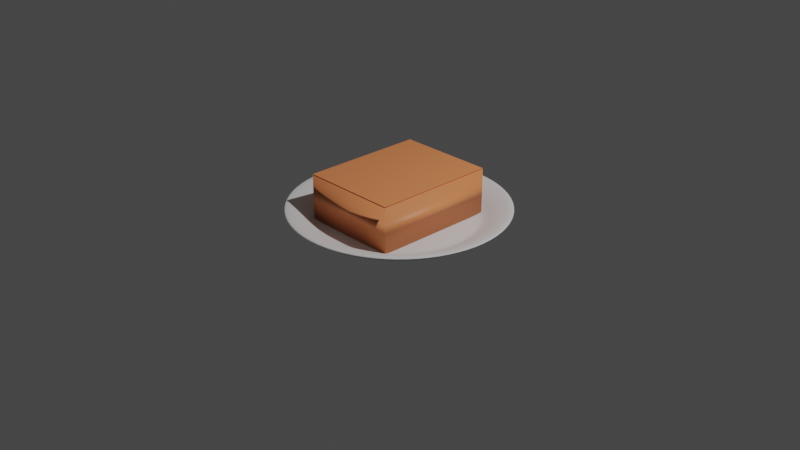 # Source: kue_engkak_ketan.blend  (saved by Blender 2.92.15; exported with 4.5.12 LTS)
import bpy
from mathutils import Matrix  # noqa: F401  (used for matrix-valued properties, if any)

bpy.ops.wm.read_factory_settings(use_empty=True)
scene = bpy.context.scene
scene.name = 'Scene'

# ---- collections
col_collection = bpy.data.collections.new('Collection'); scene.collection.children.link(col_collection)

# ---- materials (node trees are filled in below, after node groups)
mat_material_002 = bpy.data.materials.new('Material.002')
mat_material_002.use_transparent_shadow = False

# ---- material node trees
mat_material_002.use_nodes = True; mat_material_002.node_tree.nodes.clear()
_N = mat_material_002.node_tree.nodes; _L = mat_material_002.node_tree.links
n0 = _N.new('ShaderNodeBsdfPrincipled'); n0.name = 'Principled BSDF'; n0.location = (10, 300)
n0.distribution = 'GGX'
n0.subsurface_method = 'BURLEY'
n0.inputs[0].default_value = (1.0, 0.3099, 0.1135, 1.0)
n0.inputs[3].default_value = 1.45
n0.inputs[27].default_value = (0.0, 0.0, 0.0, 1.0)
n0.inputs[28].default_value = 1.0
n1 = _N.new('ShaderNodeOutputMaterial'); n1.name = 'Material Output'; n1.location = (300, 300)
_L.new(n0.outputs[0], n1.inputs[0])
n1.is_active_output = True

# ---- world
world_world = bpy.data.worlds.new('World'); scene.world = world_world
world_world.use_nodes = True; world_world.node_tree.nodes.clear()
_N = world_world.node_tree.nodes; _L = world_world.node_tree.links
n0 = _N.new('ShaderNodeOutputWorld'); n0.name = 'World Output'; n0.location = (300, 300)
n1 = _N.new('ShaderNodeBackground'); n1.name = 'Background'; n1.location = (10, 300)
n1.inputs[0].default_value = (0.05088, 0.05088, 0.05088, 1.0)
_L.new(n1.outputs[0], n0.inputs[0])
n0.is_active_output = True
world_world.color = (0.05088, 0.05088, 0.05088)
world_world.use_sun_shadow = False
world_world.sun_shadow_jitter_overblur = 0.0

# ---- cameras
cam_camera = bpy.data.cameras.new('Camera')
cam_camera.clip_end = 100.0
cam_camera.ortho_scale = 7.314

# ---- lights
light_light = bpy.data.lights.new('Light', 'POINT')
light_light.transmission_factor = 0.0
light_light.energy = 1000.0
light_light.shadow_soft_size = 0.1
light_light.shadow_maximum_resolution = 0.006
light_light.use_absolute_resolution = True

# ---- meshes
me_cylinder = bpy.data.meshes.new('Cylinder')
me_cylinder.from_pydata([(-1.327e-08, 0.8459, -1.0), (0.0, 1.0, 1.0), (0.2893, 0.7949, -1.0), (0.342, 0.9397, 1.0), (0.5437, 0.648, -1.0), (0.6428, 0.766, 1.0), (0.7326, 0.4229, -1.0), (0.866, 0.5, 1.0), (0.833, 0.1469, -1.0), (0.9848, 0.1736, 1.0), (0.833, -0.1469, -1.0), (0.9848, -0.1736, 1.0), (0.7326, -0.4229, -1.0), (0.866, -0.5, 1.0), (0.5437, -0.648, -1.0), (0.6428, -0.766, 1.0), (0.2893, -0.7949, -1.0), (0.342, -0.9397, 1.0), (1.145e-07, -0.8459, -1.0), (1.51e-07, -1.0, 1.0), (-0.2893, -0.7949, -1.0), (-0.342, -0.9397, 1.0), (-0.5437, -0.648, -1.0), (-0.6428, -0.766, 1.0), (-0.7326, -0.4229, -1.0), (-0.866, -0.5, 1.0), (-0.833, -0.1469, -1.0), (-0.9848, -0.1736, 1.0), (-0.833, 0.1469, -1.0), (-0.9848, 0.1736, 1.0), (-0.7326, 0.4229, -1.0), (-0.866, 0.5, 1.0), (-0.5437, 0.648, -1.0), (-0.6428, 0.766, 1.0), (-0.2893, 0.7949, -1.0), (-0.342, 0.9397, 1.0), (0.342, 0.9397, 2.774), (-1.397e-10, 1.0, 2.774), (0.6428, 0.766, 2.774), (0.866, 0.5, 2.774), (0.9848, 0.1736, 2.774), (0.9848, -0.1736, 2.774), (0.866, -0.5, 2.774), (0.6428, -0.766, 2.774), (0.342, -0.9397, 2.774), (1.509e-07, -1.0, 2.774), (-0.342, -0.9397, 2.774), (-0.6428, -0.766, 2.774), (-0.866, -0.5, 2.774), (-0.9848, -0.1736, 2.774), (-0.9848, 0.1736, 2.774), (-0.866, 0.5, 2.774), (-0.6428, 0.766, 2.774), (-0.342, 0.9397, 2.774), (0.2936, 0.8067, 0.6439), (-1.23e-08, 0.8585, 0.6439), (0.5518, 0.6577, 0.6439), (0.7435, 0.4293, 0.6439), (0.8455, 0.1491, 0.6439), (0.8455, -0.1491, 0.6439), (0.7435, -0.4293, 0.6439), (0.5518, -0.6577, 0.6439), (0.2936, -0.8067, 0.6439), (1.173e-07, -0.8585, 0.6439), (-0.2936, -0.8067, 0.6439), (-0.5518, -0.6577, 0.6439), (-0.7435, -0.4293, 0.6439), (-0.8455, -0.1491, 0.6439), (-0.8455, 0.1491, 0.6439), (-0.7435, 0.4293, 0.6439), (-0.5518, 0.6577, 0.6439), (-0.2936, 0.8067, 0.6439), (0.4052, 1.113, 3.362), (1.613e-08, 1.185, 3.362), (0.7615, 0.9076, 3.362), (1.026, 0.5924, 3.362), (1.167, 0.2057, 3.362), (1.167, -0.2057, 3.362), (1.026, -0.5924, 3.362), (0.7615, -0.9076, 3.362), (0.4052, -1.113, 3.362), (1.95e-07, -1.185, 3.362), (-0.4052, -1.113, 3.362), (-0.7615, -0.9076, 3.362), (-1.026, -0.5924, 3.362), (-1.167, -0.2057, 3.362), (-1.167, 0.2057, 3.362), (-1.026, 0.5924, 3.362), (-0.7616, 0.9076, 3.362), (-0.4052, 1.113, 3.362), (0.4052, 1.113, 4.296), (1.597e-08, 1.185, 4.296), (0.7615, 0.9076, 4.296), (1.026, 0.5924, 4.296), (1.167, 0.2057, 4.296), (1.167, -0.2057, 4.296), (1.026, -0.5924, 4.296), (0.7615, -0.9076, 4.296), (0.4052, -1.113, 4.296), (1.949e-07, -1.185, 4.296), (-0.4052, -1.113, 4.296), (-0.7615, -0.9076, 4.296), (-1.026, -0.5924, 4.296), (-1.167, -0.2057, 4.296), (-1.167, 0.2057, 4.296), (-1.026, 0.5924, 4.296), (-0.7616, 0.9076, 4.296), (-0.4052, 1.113, 4.296), (-2.005e-08, 0.7073, -1.0), (0.2419, 0.6646, -1.0), (0.4546, 0.5418, -1.0), (0.6125, 0.3536, -1.0), (0.6965, 0.1228, -1.0), (0.6965, -0.1228, -1.0), (0.6125, -0.3536, -1.0), (0.4546, -0.5418, -1.0), (0.2419, -0.6646, -1.0), (8.675e-08, -0.7073, -1.0), (-0.2419, -0.6646, -1.0), (-0.4546, -0.5418, -1.0), (-0.6125, -0.3536, -1.0), (-0.6965, -0.1228, -1.0), (-0.6965, 0.1228, -1.0), (-0.6125, 0.3536, -1.0), (-0.4546, 0.5418, -1.0), (-0.2419, 0.6646, -1.0), (0.2649, 0.7278, 0.6439), (-1.855e-08, 0.7745, 0.6439), (0.4979, 0.5933, 0.6439), (0.6708, 0.3873, 0.6439), (0.7628, 0.1345, 0.6439), (0.7628, -0.1345, 0.6439), (0.6708, -0.3873, 0.6439), (0.4979, -0.5933, 0.6439), (0.2649, -0.7278, 0.6439), (9.841e-08, -0.7745, 0.6439), (-0.2649, -0.7278, 0.6439), (-0.4979, -0.5933, 0.6439), (-0.6708, -0.3873, 0.6439), (-0.7628, -0.1345, 0.6439), (-0.7628, 0.1345, 0.6439), (-0.6708, 0.3873, 0.6439), (-0.4979, 0.5933, 0.6439), (-0.2649, 0.7278, 0.6439)], [], [(0, 1, 3, 2), (2, 3, 5, 4), (4, 5, 7, 6), (6, 7, 9, 8), (8, 9, 11, 10), (10, 11, 13, 12), (12, 13, 15, 14), (14, 15, 17, 16), (16, 17, 19, 18), (18, 19, 21, 20), (20, 21, 23, 22), (22, 23, 25, 24), (24, 25, 27, 26), (26, 27, 29, 28), (28, 29, 31, 30), (30, 31, 33, 32), (11, 9, 76, 77), (32, 33, 35, 34), (34, 35, 1, 0), (4, 6, 111, 110), (42, 41, 59, 60), (37, 36, 90, 91), (49, 50, 104, 103), (1, 35, 89, 73), (19, 17, 80, 81), (48, 49, 103, 102), (47, 48, 102, 101), (27, 25, 84, 85), (9, 7, 75, 76), (46, 47, 101, 100), (35, 33, 88, 89), (17, 15, 79, 80), (45, 46, 100, 99), (44, 45, 99, 98), (25, 23, 83, 84), (7, 5, 74, 75), (43, 44, 98, 97), (33, 31, 87, 88), (61, 60, 132, 133), (50, 49, 67, 68), (43, 42, 60, 61), (51, 50, 68, 69), (44, 43, 61, 62), (36, 37, 55, 54), (52, 51, 69, 70), (45, 44, 62, 63), (38, 36, 54, 56), (53, 52, 70, 71), (46, 45, 63, 64), (39, 38, 56, 57), (37, 53, 71, 55), (47, 46, 64, 65), (40, 39, 57, 58), (48, 47, 65, 66), (41, 40, 58, 59), (49, 48, 66, 67), (87, 86, 104, 105), (75, 74, 92, 93), (80, 79, 97, 98), (72, 73, 91, 90), (85, 84, 102, 103), (73, 89, 107, 91), (78, 77, 95, 96), (83, 82, 100, 101), (88, 87, 105, 106), (76, 75, 93, 94), (81, 80, 98, 99), (86, 85, 103, 104), (74, 72, 90, 92), (79, 78, 96, 97), (84, 83, 101, 102), (89, 88, 106, 107), (77, 76, 94, 95), (82, 81, 99, 100), (29, 27, 85, 86), (50, 51, 105, 104), (3, 1, 73, 72), (36, 38, 92, 90), (51, 52, 106, 105), (21, 19, 81, 82), (38, 39, 93, 92), (52, 53, 107, 106), (39, 40, 94, 93), (13, 11, 77, 78), (31, 29, 86, 87), (53, 37, 91, 107), (40, 41, 95, 94), (5, 3, 72, 74), (23, 21, 82, 83), (41, 42, 96, 95), (42, 43, 97, 96), (15, 13, 78, 79), (108, 109, 110, 111, 112, 113, 114, 115, 116, 117, 118, 119, 120, 121, 122, 123, 124, 125), (14, 16, 116, 115), (0, 2, 109, 108), (24, 26, 121, 120), (34, 0, 108, 125), (10, 12, 114, 113), (20, 22, 119, 118), (30, 32, 124, 123), (6, 8, 112, 111), (16, 18, 117, 116), (26, 28, 122, 121), (2, 4, 110, 109), (12, 14, 115, 114), (22, 24, 120, 119), (32, 34, 125, 124), (8, 10, 113, 112), (18, 20, 118, 117), (28, 30, 123, 122), (126, 127, 143, 142, 141, 140, 139, 138, 137, 136, 135, 134, 133, 132, 131, 130, 129, 128), (69, 68, 140, 141), (62, 61, 133, 134), (54, 55, 127, 126), (70, 69, 141, 142), (63, 62, 134, 135), (56, 54, 126, 128), (71, 70, 142, 143), (64, 63, 135, 136), (57, 56, 128, 129), (55, 71, 143, 127), (65, 64, 136, 137), (58, 57, 129, 130), (66, 65, 137, 138), (59, 58, 130, 131), (67, 66, 138, 139), (60, 59, 131, 132), (68, 67, 139, 140)])
_uv = me_cylinder.uv_layers.new(name='UVMap')
_uv.uv.foreach_set('vector', [1.0, 0.5, 1.0, 1.0, 0.9444, 1.0, 0.9444, 0.5, 0.9444, 0.5, 0.9444, 1.0, 0.8889, 1.0, 0.8889, 0.5, 0.8889, 0.5, 0.8889, 1.0, 0.8333, 1.0, 0.8333, 0.5, 0.8333, 0.5, 0.8333, 1.0, 0.7778, 1.0, 0.7778, 0.5, 0.7778, 0.5, 0.7778, 1.0, 0.7222, 1.0, 0.7222, 0.5, 0.7222, 0.5, 0.7222, 1.0, 0.6667, 1.0, 0.6667, 0.5, 0.6667, 0.5, 0.6667, 1.0, 0.6111, 1.0, 0.6111, 0.5, 0.6111, 0.5, 0.6111, 1.0, 0.5556, 1.0, 0.5556, 0.5, 0.5556, 0.5, 0.5556, 1.0, 0.5, 1.0, 0.5, 0.5, 0.5, 0.5, 0.5, 1.0, 0.4444, 1.0, 0.4444, 0.5, 0.4444, 0.5, 0.4444, 1.0, 0.3889, 1.0, 0.3889, 0.5, 0.3889, 0.5, 0.3889, 1.0, 0.3333, 1.0, 0.3333, 0.5, 0.3333, 0.5, 0.3333, 1.0, 0.2778, 1.0, 0.2778, 0.5, 0.2778, 0.5, 0.2778, 1.0, 0.2222, 1.0, 0.2222, 0.5, 0.2222, 0.5, 0.2222, 1.0, 0.1667, 1.0, 0.1667, 0.5, 0.1667, 0.5, 0.1667, 1.0, 0.1111, 1.0, 0.1111, 0.5, 0.7222, 1.0, 0.7778, 1.0, 0.7778, 1.0, 0.7222, 1.0, 0.1111, 0.5, 0.1111, 1.0, 0.05556, 1.0, 0.05556, 0.5, 0.05556, 0.5, 0.05556, 1.0, -1.863e-07, 1.0, -1.863e-07, 0.5, 0.8889, 0.5, 0.8333, 0.5, 0.8333, 0.5, 0.8889, 0.5, 0.6667, 1.0, 0.7222, 1.0, 0.7222, 1.0, 0.6667, 1.0, 1.0, 1.0, 0.9444, 1.0, 0.9444, 1.0, 1.0, 1.0, 0.2778, 1.0, 0.2222, 1.0, 0.2222, 1.0, 0.2778, 1.0, -1.863e-07, 1.0, 0.05556, 1.0, 0.05556, 1.0, -1.863e-07, 1.0, 0.5, 1.0, 0.5556, 1.0, 0.5556, 1.0, 0.5, 1.0, 0.3333, 1.0, 0.2778, 1.0, 0.2778, 1.0, 0.3333, 1.0, 0.3889, 1.0, 0.3333, 1.0, 0.3333, 1.0, 0.3889, 1.0, 0.2778, 1.0, 0.3333, 1.0, 0.3333, 1.0, 0.2778, 1.0, 0.7778, 1.0, 0.8333, 1.0, 0.8333, 1.0, 0.7778, 1.0, 0.4444, 1.0, 0.3889, 1.0, 0.3889, 1.0, 0.4444, 1.0, 0.05556, 1.0, 0.1111, 1.0, 0.1111, 1.0, 0.05556, 1.0, 0.5556, 1.0, 0.6111, 1.0, 0.6111, 1.0, 0.5556, 1.0, 0.5, 1.0, 0.4444, 1.0, 0.4444, 1.0, 0.5, 1.0, 0.5556, 1.0, 0.5, 1.0, 0.5, 1.0, 0.5556, 1.0, 0.3333, 1.0, 0.3889, 1.0, 0.3889, 1.0, 0.3333, 1.0, 0.8333, 1.0, 0.8889, 1.0, 0.8889, 1.0, 0.8333, 1.0, 0.6111, 1.0, 0.5556, 1.0, 0.5556, 1.0, 0.6111, 1.0, 0.1111, 1.0, 0.1667, 1.0, 0.1667, 1.0, 0.1111, 1.0, 0.6111, 1.0, 0.6667, 1.0, 0.6667, 1.0, 0.6111, 1.0, 0.2222, 1.0, 0.2778, 1.0, 0.2778, 1.0, 0.2222, 1.0, 0.6111, 1.0, 0.6667, 1.0, 0.6667, 1.0, 0.6111, 1.0, 0.1667, 1.0, 0.2222, 1.0, 0.2222, 1.0, 0.1667, 1.0, 0.5556, 1.0, 0.6111, 1.0, 0.6111, 1.0, 0.5556, 1.0, 0.9444, 1.0, 1.0, 1.0, 1.0, 1.0, 0.9444, 1.0, 0.1111, 1.0, 0.1667, 1.0, 0.1667, 1.0, 0.1111, 1.0, 0.5, 1.0, 0.5556, 1.0, 0.5556, 1.0, 0.5, 1.0, 0.8889, 1.0, 0.9444, 1.0, 0.9444, 1.0, 0.8889, 1.0, 0.05556, 1.0, 0.1111, 1.0, 0.1111, 1.0, 0.05556, 1.0, 0.4444, 1.0, 0.5, 1.0, 0.5, 1.0, 0.4444, 1.0, 0.8333, 1.0, 0.8889, 1.0, 0.8889, 1.0, 0.8333, 1.0, -1.863e-07, 1.0, 0.05556, 1.0, 0.05556, 1.0, -1.863e-07, 1.0, 0.3889, 1.0, 0.4444, 1.0, 0.4444, 1.0, 0.3889, 1.0, 0.7778, 1.0, 0.8333, 1.0, 0.8333, 1.0, 0.7778, 1.0, 0.3333, 1.0, 0.3889, 1.0, 0.3889, 1.0, 0.3333, 1.0, 0.7222, 1.0, 0.7778, 1.0, 0.7778, 1.0, 0.7222, 1.0, 0.2778, 1.0, 0.3333, 1.0, 0.3333, 1.0, 0.2778, 1.0, 0.1667, 1.0, 0.2222, 1.0, 0.2222, 1.0, 0.1667, 1.0, 0.8333, 1.0, 0.8889, 1.0, 0.8889, 1.0, 0.8333, 1.0, 0.5556, 1.0, 0.6111, 1.0, 0.6111, 1.0, 0.5556, 1.0, 0.9444, 1.0, 1.0, 1.0, 1.0, 1.0, 0.9444, 1.0, 0.2778, 1.0, 0.3333, 1.0, 0.3333, 1.0, 0.2778, 1.0, -1.863e-07, 1.0, 0.05556, 1.0, 0.05556, 1.0, -1.863e-07, 1.0, 0.6667, 1.0, 0.7222, 1.0, 0.7222, 1.0, 0.6667, 1.0, 0.3889, 1.0, 0.4444, 1.0, 0.4444, 1.0, 0.3889, 1.0, 0.1111, 1.0, 0.1667, 1.0, 0.1667, 1.0, 0.1111, 1.0, 0.7778, 1.0, 0.8333, 1.0, 0.8333, 1.0, 0.7778, 1.0, 0.5, 1.0, 0.5556, 1.0, 0.5556, 1.0, 0.5, 1.0, 0.2222, 1.0, 0.2778, 1.0, 0.2778, 1.0, 0.2222, 1.0, 0.8889, 1.0, 0.9444, 1.0, 0.9444, 1.0, 0.8889, 1.0, 0.6111, 1.0, 0.6667, 1.0, 0.6667, 1.0, 0.6111, 1.0, 0.3333, 1.0, 0.3889, 1.0, 0.3889, 1.0, 0.3333, 1.0, 0.05556, 1.0, 0.1111, 1.0, 0.1111, 1.0, 0.05556, 1.0, 0.7222, 1.0, 0.7778, 1.0, 0.7778, 1.0, 0.7222, 1.0, 0.4444, 1.0, 0.5, 1.0, 0.5, 1.0, 0.4444, 1.0, 0.2222, 1.0, 0.2778, 1.0, 0.2778, 1.0, 0.2222, 1.0, 0.2222, 1.0, 0.1667, 1.0, 0.1667, 1.0, 0.2222, 1.0, 0.9444, 1.0, 1.0, 1.0, 1.0, 1.0, 0.9444, 1.0, 0.9444, 1.0, 0.8889, 1.0, 0.8889, 1.0, 0.9444, 1.0, 0.1667, 1.0, 0.1111, 1.0, 0.1111, 1.0, 0.1667, 1.0, 0.4444, 1.0, 0.5, 1.0, 0.5, 1.0, 0.4444, 1.0, 0.8889, 1.0, 0.8333, 1.0, 0.8333, 1.0, 0.8889, 1.0, 0.1111, 1.0, 0.05556, 1.0, 0.05556, 1.0, 0.1111, 1.0, 0.8333, 1.0, 0.7778, 1.0, 0.7778, 1.0, 0.8333, 1.0, 0.6667, 1.0, 0.7222, 1.0, 0.7222, 1.0, 0.6667, 1.0, 0.1667, 1.0, 0.2222, 1.0, 0.2222, 1.0, 0.1667, 1.0, 0.05556, 1.0, -1.863e-07, 1.0, -1.863e-07, 1.0, 0.05556, 1.0, 0.7778, 1.0, 0.7222, 1.0, 0.7222, 1.0, 0.7778, 1.0, 0.8889, 1.0, 0.9444, 1.0, 0.9444, 1.0, 0.8889, 1.0, 0.3889, 1.0, 0.4444, 1.0, 0.4444, 1.0, 0.3889, 1.0, 0.7222, 1.0, 0.6667, 1.0, 0.6667, 1.0, 0.7222, 1.0, 0.6667, 1.0, 0.6111, 1.0, 0.6111, 1.0, 0.6667, 1.0, 0.6111, 1.0, 0.6667, 1.0, 0.6667, 1.0, 0.6111, 1.0, 0.75, 0.49, 0.8321, 0.4755, 0.9043, 0.4339, 0.9578, 0.37, 0.9864, 0.2917, 0.9864, 0.2083, 0.9578, 0.13, 0.9043, 0.06615, 0.8321, 0.02447, 0.75, 0.01, 0.6679, 0.02447, 0.5957, 0.06615, 0.5422, 0.13, 0.5136, 0.2083, 0.5136, 0.2917, 0.5422, 0.37, 0.5957, 0.4339, 0.6679, 0.4755, 0.6111, 0.5, 0.5556, 0.5, 0.5556, 0.5, 0.6111, 0.5, 1.0, 0.5, 0.9444, 0.5, 0.9444, 0.5, 1.0, 0.5, 0.3333, 0.5, 0.2778, 0.5, 0.2778, 0.5, 0.3333, 0.5, 0.05556, 0.5, -1.863e-07, 0.5, -1.863e-07, 0.5, 0.05556, 0.5, 0.7222, 0.5, 0.6667, 0.5, 0.6667, 0.5, 0.7222, 0.5, 0.4444, 0.5, 0.3889, 0.5, 0.3889, 0.5, 0.4444, 0.5, 0.1667, 0.5, 0.1111, 0.5, 0.1111, 0.5, 0.1667, 0.5, 0.8333, 0.5, 0.7778, 0.5, 0.7778, 0.5, 0.8333, 0.5, 0.5556, 0.5, 0.5, 0.5, 0.5, 0.5, 0.5556, 0.5, 0.2778, 0.5, 0.2222, 0.5, 0.2222, 0.5, 0.2778, 0.5, 0.9444, 0.5, 0.8889, 0.5, 0.8889, 0.5, 0.9444, 0.5, 0.6667, 0.5, 0.6111, 0.5, 0.6111, 0.5, 0.6667, 0.5, 0.3889, 0.5, 0.3333, 0.5, 0.3333, 0.5, 0.3889, 0.5, 0.1111, 0.5, 0.05556, 0.5, 0.05556, 0.5, 0.1111, 0.5, 0.7778, 0.5, 0.7222, 0.5, 0.7222, 0.5, 0.7778, 0.5, 0.5, 0.5, 0.4444, 0.5, 0.4444, 0.5, 0.5, 0.5, 0.2222, 0.5, 0.1667, 0.5, 0.1667, 0.5, 0.2222, 0.5, 0.3321, 0.4755, 0.25, 0.49, 0.1679, 0.4755, 0.09573, 0.4339, 0.04215, 0.37, 0.01365, 0.2917, 0.01365, 0.2083, 0.04215, 0.13, 0.09573, 0.06615, 0.1679, 0.02447, 0.25, 0.01, 0.3321, 0.02447, 0.4043, 0.06615, 0.4578, 0.13, 0.4864, 0.2083, 0.4864, 0.2917, 0.4578, 0.37, 0.4043, 0.4339, 0.1667, 1.0, 0.2222, 1.0, 0.2222, 1.0, 0.1667, 1.0, 0.5556, 1.0, 0.6111, 1.0, 0.6111, 1.0, 0.5556, 1.0, 0.9444, 1.0, 1.0, 1.0, 1.0, 1.0, 0.9444, 1.0, 0.1111, 1.0, 0.1667, 1.0, 0.1667, 1.0, 0.1111, 1.0, 0.5, 1.0, 0.5556, 1.0, 0.5556, 1.0, 0.5, 1.0, 0.8889, 1.0, 0.9444, 1.0, 0.9444, 1.0, 0.8889, 1.0, 0.05556, 1.0, 0.1111, 1.0, 0.1111, 1.0, 0.05556, 1.0, 0.4444, 1.0, 0.5, 1.0, 0.5, 1.0, 0.4444, 1.0, 0.8333, 1.0, 0.8889, 1.0, 0.8889, 1.0, 0.8333, 1.0, -1.863e-07, 1.0, 0.05556, 1.0, 0.05556, 1.0, -1.863e-07, 1.0, 0.3889, 1.0, 0.4444, 1.0, 0.4444, 1.0, 0.3889, 1.0, 0.7778, 1.0, 0.8333, 1.0, 0.8333, 1.0, 0.7778, 1.0, 0.3333, 1.0, 0.3889, 1.0, 0.3889, 1.0, 0.3333, 1.0, 0.7222, 1.0, 0.7778, 1.0, 0.7778, 1.0, 0.7222, 1.0, 0.2778, 1.0, 0.3333, 1.0, 0.3333, 1.0, 0.2778, 1.0, 0.6667, 1.0, 0.7222, 1.0, 0.7222, 1.0, 0.6667, 1.0, 0.2222, 1.0, 0.2778, 1.0, 0.2778, 1.0, 0.2222, 1.0])
me_cylinder.use_remesh_fix_poles = True
me_cylinder.use_remesh_preserve_attributes = False
me_cylinder.use_mirror_vertex_groups = False
me_cylinder.update()
me_cube_001 = bpy.data.meshes.new('Cube.001')
me_cube_001.from_pydata([(-0.9778, -0.9902, 1.081), (-0.9778, 1.01, 1.081), (1.022, -0.9902, 1.081), (1.022, 1.01, 1.081)], [], [(3, 1, 0, 2)])
me_cube_001.polygons.foreach_set('use_smooth', [True] * 1)
_uv = me_cube_001.uv_layers.new(name='UVMap')
_uv.uv.foreach_set('vector', [0.625, 0.5, 0.875, 0.5, 0.875, 0.75, 0.625, 0.75])
me_cube_001.materials.append(mat_material_002)
me_cube_001.use_remesh_fix_poles = True
me_cube_001.use_remesh_preserve_attributes = False
me_cube_001.use_mirror_vertex_groups = False
me_cube_001.update()
me_cube_010 = bpy.data.meshes.new('Cube.010')
me_cube_010.from_pydata([(-1.0, -1.0, -3.336), (-1.0, -1.0, 1.0), (-1.0, 1.0, -3.336), (-1.0, 1.0, 1.0), (1.0, -1.0, -3.336), (1.0, -1.0, 1.0), (1.0, 1.0, -3.336), (1.0, 1.0, 1.0)], [], [(0, 1, 3, 2), (2, 3, 7, 6), (6, 7, 5, 4), (4, 5, 1, 0), (2, 6, 4, 0), (7, 3, 1, 5)])
me_cube_010.polygons.foreach_set('use_smooth', [True] * 6)
_uv = me_cube_010.uv_layers.new(name='UVMap')
_uv.uv.foreach_set('vector', [0.375, 0.0, 0.625, 0.0, 0.625, 0.25, 0.375, 0.25, 0.375, 0.25, 0.625, 0.25, 0.625, 0.5, 0.375, 0.5, 0.375, 0.5, 0.625, 0.5, 0.625, 0.75, 0.375, 0.75, 0.375, 0.75, 0.625, 0.75, 0.625, 1.0, 0.375, 1.0, 0.125, 0.5, 0.375, 0.5, 0.375, 0.75, 0.125, 0.75, 0.625, 0.5, 0.875, 0.5, 0.875, 0.75, 0.625, 0.75])
me_cube_010.materials.append(mat_material_002)
me_cube_010.use_remesh_fix_poles = True
me_cube_010.use_remesh_preserve_attributes = False
me_cube_010.use_mirror_vertex_groups = False
me_cube_010.update()

# ---- objects
ob_light = bpy.data.objects.new('Light', light_light)
ob_camera = bpy.data.objects.new('Camera', cam_camera)
ob_cylinder = bpy.data.objects.new('Cylinder', me_cylinder)
ob_cube_001 = bpy.data.objects.new('Cube.001', me_cube_001)
ob_cube_002 = bpy.data.objects.new('Cube.002', me_cube_010)

# ---- transforms, parenting, visibility, modifiers, constraints
ob_light.location = (4.076, 1.005, 5.904)
ob_light.rotation_euler = (0.6503, 0.05522, 1.866)
ob_light.lock_rotations_4d = False
ob_light.empty_display_type = 'ARROWS'
ob_light.color = (0.0, 0.0, 0.0, 0.0)
ob_light.lineart.crease_threshold = 0.0
ob_camera.location = (7.359, -6.926, 4.958)
ob_camera.rotation_euler = (1.109, 0.0, 0.8149)
ob_camera.lock_rotations_4d = False
ob_camera.empty_display_type = 'ARROWS'
ob_camera.color = (0.0, 0.0, 0.0, 0.0)
ob_camera.display_type = 'WIRE'
ob_camera.lineart.crease_threshold = 0.0
ob_cylinder.location = (0.0, 0.0, 0.0)
ob_cylinder.scale = (1.0, 1.0, 0.04034)
ob_cylinder.lineart.crease_threshold = 0.0
_m = ob_cylinder.modifiers.new('Subdivision', 'SUBSURF')
_m.uv_smooth = 'PRESERVE_CORNERS'
ob_cube_001.location = (-0.03277, 0.002848, 0.3946)
ob_cube_001.scale = (0.5273, 0.6642, 0.1125)
ob_cube_001.lineart.crease_threshold = 0.0
ob_cube_002.location = (-0.0161, 0.002848, 0.3946)
ob_cube_002.scale = (0.5273, 0.6642, 0.1125)
ob_cube_002.lineart.crease_threshold = 0.0

# ---- collection membership
col_collection.objects.link(ob_light)
col_collection.objects.link(ob_camera)
col_collection.objects.link(ob_cylinder)
col_collection.objects.link(ob_cube_001)
col_collection.objects.link(ob_cube_002)

# ---- scene / render settings (as saved in the file)
scene.camera = ob_camera
scene.frame_start = 1; scene.frame_end = 250; scene.frame_set(59)
scene.render.engine = 'BLENDER_EEVEE_NEXT'
scene.cycles.use_denoising = False
scene.cycles.samples = 128
scene.cycles.sampling_pattern = 'TABULATED_SOBOL'
scene.cycles.use_adaptive_sampling = False
scene.cycles.use_light_tree = False
scene.view_settings.view_transform = 'Filmic'
bpy.context.view_layer.update()
